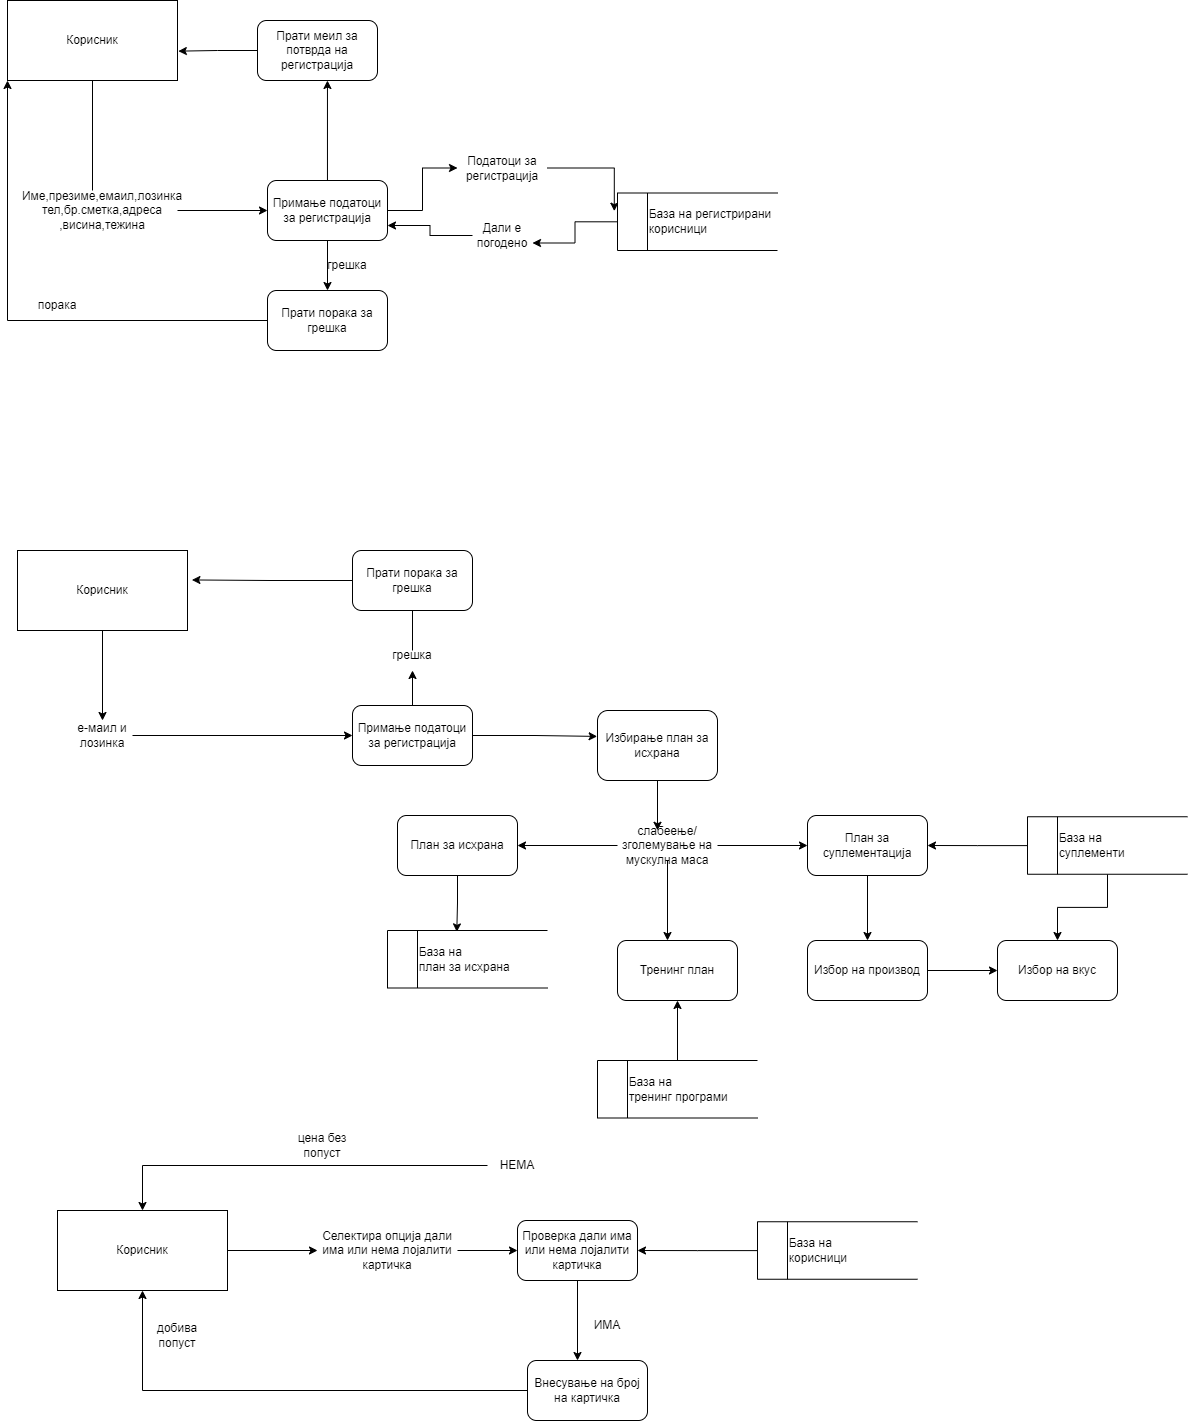

The diagram above was exported from draw.io. Its source (the exported page's mxGraphModel, read from the mxfile embedded in the PNG):
<mxGraphModel dx="1038" dy="1647" grid="1" gridSize="10" guides="1" tooltips="1" connect="1" arrows="1" fold="1" page="1" pageScale="1" pageWidth="850" pageHeight="1100" math="0" shadow="0">
  <root>
    <mxCell id="0" />
    <mxCell id="1" parent="0" />
    <mxCell id="MUMR8nZNv_ApBTPQl6hq-1" value="Корисник" style="rounded=0;whiteSpace=wrap;html=1;" vertex="1" parent="1">
      <mxGeometry x="20" y="-50" width="170" height="80" as="geometry" />
    </mxCell>
    <mxCell id="MUMR8nZNv_ApBTPQl6hq-4" style="edgeStyle=orthogonalEdgeStyle;rounded=0;orthogonalLoop=1;jettySize=auto;html=1;" edge="1" parent="1" source="MUMR8nZNv_ApBTPQl6hq-2">
      <mxGeometry relative="1" as="geometry">
        <mxPoint x="280" y="160" as="targetPoint" />
      </mxGeometry>
    </mxCell>
    <mxCell id="MUMR8nZNv_ApBTPQl6hq-2" value="Име,презиме,емаил,лозинка&lt;br&gt;тел,бр.сметка,адреса&lt;br&gt;,висина,тежина&lt;br&gt;" style="text;html=1;strokeColor=none;fillColor=none;align=center;verticalAlign=middle;whiteSpace=wrap;rounded=0;" vertex="1" parent="1">
      <mxGeometry x="40" y="130" width="150" height="60" as="geometry" />
    </mxCell>
    <mxCell id="MUMR8nZNv_ApBTPQl6hq-3" value="" style="endArrow=none;html=1;rounded=0;entryX=0.5;entryY=1;entryDx=0;entryDy=0;" edge="1" parent="1" target="MUMR8nZNv_ApBTPQl6hq-1">
      <mxGeometry width="50" height="50" relative="1" as="geometry">
        <mxPoint x="105" y="140" as="sourcePoint" />
        <mxPoint x="104.5" y="90" as="targetPoint" />
      </mxGeometry>
    </mxCell>
    <mxCell id="MUMR8nZNv_ApBTPQl6hq-6" style="edgeStyle=orthogonalEdgeStyle;rounded=0;orthogonalLoop=1;jettySize=auto;html=1;" edge="1" parent="1" source="MUMR8nZNv_ApBTPQl6hq-5" target="MUMR8nZNv_ApBTPQl6hq-7">
      <mxGeometry relative="1" as="geometry">
        <mxPoint x="500" y="160" as="targetPoint" />
      </mxGeometry>
    </mxCell>
    <mxCell id="MUMR8nZNv_ApBTPQl6hq-16" style="edgeStyle=orthogonalEdgeStyle;rounded=0;orthogonalLoop=1;jettySize=auto;html=1;" edge="1" parent="1" source="MUMR8nZNv_ApBTPQl6hq-5" target="MUMR8nZNv_ApBTPQl6hq-13">
      <mxGeometry relative="1" as="geometry" />
    </mxCell>
    <mxCell id="MUMR8nZNv_ApBTPQl6hq-19" style="edgeStyle=orthogonalEdgeStyle;rounded=0;orthogonalLoop=1;jettySize=auto;html=1;entryX=0.583;entryY=1;entryDx=0;entryDy=0;entryPerimeter=0;" edge="1" parent="1" source="MUMR8nZNv_ApBTPQl6hq-5" target="MUMR8nZNv_ApBTPQl6hq-18">
      <mxGeometry relative="1" as="geometry" />
    </mxCell>
    <mxCell id="MUMR8nZNv_ApBTPQl6hq-5" value="Примање податоци за регистрација" style="rounded=1;whiteSpace=wrap;html=1;" vertex="1" parent="1">
      <mxGeometry x="280" y="130" width="120" height="60" as="geometry" />
    </mxCell>
    <mxCell id="MUMR8nZNv_ApBTPQl6hq-9" style="edgeStyle=orthogonalEdgeStyle;rounded=0;orthogonalLoop=1;jettySize=auto;html=1;entryX=-0.02;entryY=0.315;entryDx=0;entryDy=0;entryPerimeter=0;" edge="1" parent="1" source="MUMR8nZNv_ApBTPQl6hq-7" target="MUMR8nZNv_ApBTPQl6hq-8">
      <mxGeometry relative="1" as="geometry" />
    </mxCell>
    <mxCell id="MUMR8nZNv_ApBTPQl6hq-7" value="Податоци за регистрација" style="text;html=1;strokeColor=none;fillColor=none;align=center;verticalAlign=middle;whiteSpace=wrap;rounded=0;" vertex="1" parent="1">
      <mxGeometry x="470" y="105" width="90" height="25" as="geometry" />
    </mxCell>
    <mxCell id="MUMR8nZNv_ApBTPQl6hq-11" style="edgeStyle=orthogonalEdgeStyle;rounded=0;orthogonalLoop=1;jettySize=auto;html=1;entryX=1;entryY=0.75;entryDx=0;entryDy=0;" edge="1" parent="1" source="MUMR8nZNv_ApBTPQl6hq-8" target="MUMR8nZNv_ApBTPQl6hq-10">
      <mxGeometry relative="1" as="geometry" />
    </mxCell>
    <mxCell id="MUMR8nZNv_ApBTPQl6hq-8" value="&lt;span style=&quot;white-space: pre;&quot;&gt;&#09;&lt;/span&gt;База на регистрирани&amp;nbsp;&lt;br&gt;&lt;span style=&quot;white-space: pre;&quot;&gt;&#09;&lt;/span&gt;корисници" style="html=1;dashed=0;whitespace=wrap;shape=mxgraph.dfd.dataStoreID;align=left;spacingLeft=3;points=[[0,0],[0.5,0],[1,0],[0,0.5],[1,0.5],[0,1],[0.5,1],[1,1]];" vertex="1" parent="1">
      <mxGeometry x="630" y="142.5" width="160" height="57.5" as="geometry" />
    </mxCell>
    <mxCell id="MUMR8nZNv_ApBTPQl6hq-12" style="edgeStyle=orthogonalEdgeStyle;rounded=0;orthogonalLoop=1;jettySize=auto;html=1;entryX=1;entryY=0.75;entryDx=0;entryDy=0;" edge="1" parent="1" source="MUMR8nZNv_ApBTPQl6hq-10" target="MUMR8nZNv_ApBTPQl6hq-5">
      <mxGeometry relative="1" as="geometry" />
    </mxCell>
    <mxCell id="MUMR8nZNv_ApBTPQl6hq-10" value="Дали е погодено" style="text;html=1;strokeColor=none;fillColor=none;align=center;verticalAlign=middle;whiteSpace=wrap;rounded=0;" vertex="1" parent="1">
      <mxGeometry x="485" y="170" width="60" height="30" as="geometry" />
    </mxCell>
    <mxCell id="MUMR8nZNv_ApBTPQl6hq-14" style="edgeStyle=orthogonalEdgeStyle;rounded=0;orthogonalLoop=1;jettySize=auto;html=1;entryX=0;entryY=1;entryDx=0;entryDy=0;" edge="1" parent="1" source="MUMR8nZNv_ApBTPQl6hq-13" target="MUMR8nZNv_ApBTPQl6hq-1">
      <mxGeometry relative="1" as="geometry" />
    </mxCell>
    <mxCell id="MUMR8nZNv_ApBTPQl6hq-13" value="Прати порака за грешка" style="rounded=1;whiteSpace=wrap;html=1;" vertex="1" parent="1">
      <mxGeometry x="280" y="240" width="120" height="60" as="geometry" />
    </mxCell>
    <mxCell id="MUMR8nZNv_ApBTPQl6hq-15" value="порака" style="text;html=1;strokeColor=none;fillColor=none;align=center;verticalAlign=middle;whiteSpace=wrap;rounded=0;" vertex="1" parent="1">
      <mxGeometry x="40" y="240" width="60" height="30" as="geometry" />
    </mxCell>
    <mxCell id="MUMR8nZNv_ApBTPQl6hq-17" value="грешка" style="text;html=1;strokeColor=none;fillColor=none;align=center;verticalAlign=middle;whiteSpace=wrap;rounded=0;" vertex="1" parent="1">
      <mxGeometry x="330" y="200" width="60" height="30" as="geometry" />
    </mxCell>
    <mxCell id="MUMR8nZNv_ApBTPQl6hq-20" style="edgeStyle=orthogonalEdgeStyle;rounded=0;orthogonalLoop=1;jettySize=auto;html=1;entryX=1.005;entryY=0.633;entryDx=0;entryDy=0;entryPerimeter=0;" edge="1" parent="1" source="MUMR8nZNv_ApBTPQl6hq-18" target="MUMR8nZNv_ApBTPQl6hq-1">
      <mxGeometry relative="1" as="geometry" />
    </mxCell>
    <mxCell id="MUMR8nZNv_ApBTPQl6hq-18" value="Прати меил за потврда на регистрација" style="rounded=1;whiteSpace=wrap;html=1;" vertex="1" parent="1">
      <mxGeometry x="270" y="-30" width="120" height="60" as="geometry" />
    </mxCell>
    <mxCell id="MUMR8nZNv_ApBTPQl6hq-22" style="edgeStyle=orthogonalEdgeStyle;rounded=0;orthogonalLoop=1;jettySize=auto;html=1;exitX=0.5;exitY=1;exitDx=0;exitDy=0;" edge="1" parent="1" source="MUMR8nZNv_ApBTPQl6hq-21" target="MUMR8nZNv_ApBTPQl6hq-23">
      <mxGeometry relative="1" as="geometry">
        <mxPoint x="115" y="620" as="targetPoint" />
      </mxGeometry>
    </mxCell>
    <mxCell id="MUMR8nZNv_ApBTPQl6hq-21" value="Корисник" style="rounded=0;whiteSpace=wrap;html=1;" vertex="1" parent="1">
      <mxGeometry x="30" y="500" width="170" height="80" as="geometry" />
    </mxCell>
    <mxCell id="MUMR8nZNv_ApBTPQl6hq-25" style="edgeStyle=orthogonalEdgeStyle;rounded=0;orthogonalLoop=1;jettySize=auto;html=1;" edge="1" parent="1" source="MUMR8nZNv_ApBTPQl6hq-23" target="MUMR8nZNv_ApBTPQl6hq-24">
      <mxGeometry relative="1" as="geometry" />
    </mxCell>
    <mxCell id="MUMR8nZNv_ApBTPQl6hq-23" value="е-маил и лозинка" style="text;html=1;strokeColor=none;fillColor=none;align=center;verticalAlign=middle;whiteSpace=wrap;rounded=0;" vertex="1" parent="1">
      <mxGeometry x="85" y="670" width="60" height="30" as="geometry" />
    </mxCell>
    <mxCell id="MUMR8nZNv_ApBTPQl6hq-27" style="edgeStyle=orthogonalEdgeStyle;rounded=0;orthogonalLoop=1;jettySize=auto;html=1;" edge="1" parent="1" source="MUMR8nZNv_ApBTPQl6hq-24" target="MUMR8nZNv_ApBTPQl6hq-26">
      <mxGeometry relative="1" as="geometry" />
    </mxCell>
    <mxCell id="MUMR8nZNv_ApBTPQl6hq-33" style="edgeStyle=orthogonalEdgeStyle;rounded=0;orthogonalLoop=1;jettySize=auto;html=1;entryX=-0.003;entryY=0.37;entryDx=0;entryDy=0;entryPerimeter=0;" edge="1" parent="1" source="MUMR8nZNv_ApBTPQl6hq-24" target="MUMR8nZNv_ApBTPQl6hq-31">
      <mxGeometry relative="1" as="geometry" />
    </mxCell>
    <mxCell id="MUMR8nZNv_ApBTPQl6hq-24" value="Примање податоци за регистрација" style="rounded=1;whiteSpace=wrap;html=1;" vertex="1" parent="1">
      <mxGeometry x="365" y="655" width="120" height="60" as="geometry" />
    </mxCell>
    <mxCell id="MUMR8nZNv_ApBTPQl6hq-26" value="грешка" style="text;html=1;strokeColor=none;fillColor=none;align=center;verticalAlign=middle;whiteSpace=wrap;rounded=0;" vertex="1" parent="1">
      <mxGeometry x="395" y="590" width="60" height="30" as="geometry" />
    </mxCell>
    <mxCell id="MUMR8nZNv_ApBTPQl6hq-30" style="edgeStyle=orthogonalEdgeStyle;rounded=0;orthogonalLoop=1;jettySize=auto;html=1;entryX=1.026;entryY=0.368;entryDx=0;entryDy=0;entryPerimeter=0;" edge="1" parent="1" source="MUMR8nZNv_ApBTPQl6hq-28" target="MUMR8nZNv_ApBTPQl6hq-21">
      <mxGeometry relative="1" as="geometry" />
    </mxCell>
    <mxCell id="MUMR8nZNv_ApBTPQl6hq-28" value="Прати порака за грешка" style="rounded=1;whiteSpace=wrap;html=1;" vertex="1" parent="1">
      <mxGeometry x="365" y="500" width="120" height="60" as="geometry" />
    </mxCell>
    <mxCell id="MUMR8nZNv_ApBTPQl6hq-29" value="" style="endArrow=none;html=1;rounded=0;exitX=0.5;exitY=1;exitDx=0;exitDy=0;" edge="1" parent="1" source="MUMR8nZNv_ApBTPQl6hq-28">
      <mxGeometry width="50" height="50" relative="1" as="geometry">
        <mxPoint x="430" y="570" as="sourcePoint" />
        <mxPoint x="425" y="600" as="targetPoint" />
      </mxGeometry>
    </mxCell>
    <mxCell id="MUMR8nZNv_ApBTPQl6hq-35" style="edgeStyle=orthogonalEdgeStyle;rounded=0;orthogonalLoop=1;jettySize=auto;html=1;entryX=0.4;entryY=-0.007;entryDx=0;entryDy=0;entryPerimeter=0;" edge="1" parent="1" source="MUMR8nZNv_ApBTPQl6hq-31" target="MUMR8nZNv_ApBTPQl6hq-34">
      <mxGeometry relative="1" as="geometry" />
    </mxCell>
    <mxCell id="MUMR8nZNv_ApBTPQl6hq-31" value="Избирање план за исхрана" style="rounded=1;whiteSpace=wrap;html=1;" vertex="1" parent="1">
      <mxGeometry x="610" y="660" width="120" height="70" as="geometry" />
    </mxCell>
    <mxCell id="MUMR8nZNv_ApBTPQl6hq-36" style="edgeStyle=orthogonalEdgeStyle;rounded=0;orthogonalLoop=1;jettySize=auto;html=1;" edge="1" parent="1" source="MUMR8nZNv_ApBTPQl6hq-34">
      <mxGeometry relative="1" as="geometry">
        <mxPoint x="680" y="890" as="targetPoint" />
      </mxGeometry>
    </mxCell>
    <mxCell id="MUMR8nZNv_ApBTPQl6hq-41" style="edgeStyle=orthogonalEdgeStyle;rounded=0;orthogonalLoop=1;jettySize=auto;html=1;entryX=1;entryY=0.5;entryDx=0;entryDy=0;" edge="1" parent="1" source="MUMR8nZNv_ApBTPQl6hq-34" target="MUMR8nZNv_ApBTPQl6hq-40">
      <mxGeometry relative="1" as="geometry" />
    </mxCell>
    <mxCell id="MUMR8nZNv_ApBTPQl6hq-45" style="edgeStyle=orthogonalEdgeStyle;rounded=0;orthogonalLoop=1;jettySize=auto;html=1;" edge="1" parent="1" source="MUMR8nZNv_ApBTPQl6hq-34" target="MUMR8nZNv_ApBTPQl6hq-44">
      <mxGeometry relative="1" as="geometry" />
    </mxCell>
    <mxCell id="MUMR8nZNv_ApBTPQl6hq-34" value="слабеење/зголемување на мускулна маса" style="text;html=1;strokeColor=none;fillColor=none;align=center;verticalAlign=middle;whiteSpace=wrap;rounded=0;" vertex="1" parent="1">
      <mxGeometry x="630" y="780" width="100" height="30" as="geometry" />
    </mxCell>
    <mxCell id="MUMR8nZNv_ApBTPQl6hq-37" value="Тренинг план" style="rounded=1;whiteSpace=wrap;html=1;" vertex="1" parent="1">
      <mxGeometry x="630" y="890" width="120" height="60" as="geometry" />
    </mxCell>
    <mxCell id="MUMR8nZNv_ApBTPQl6hq-39" style="edgeStyle=orthogonalEdgeStyle;rounded=0;orthogonalLoop=1;jettySize=auto;html=1;entryX=0.5;entryY=1;entryDx=0;entryDy=0;" edge="1" parent="1" source="MUMR8nZNv_ApBTPQl6hq-38" target="MUMR8nZNv_ApBTPQl6hq-37">
      <mxGeometry relative="1" as="geometry" />
    </mxCell>
    <mxCell id="MUMR8nZNv_ApBTPQl6hq-38" value="&amp;nbsp; &amp;nbsp; &amp;nbsp; &amp;nbsp; База на&lt;br&gt;&lt;span style=&quot;white-space: pre;&quot;&gt;&#09;&lt;/span&gt;тренинг програми" style="html=1;dashed=0;whitespace=wrap;shape=mxgraph.dfd.dataStoreID;align=left;spacingLeft=3;points=[[0,0],[0.5,0],[1,0],[0,0.5],[1,0.5],[0,1],[0.5,1],[1,1]];" vertex="1" parent="1">
      <mxGeometry x="610" y="1010" width="160" height="57.5" as="geometry" />
    </mxCell>
    <mxCell id="MUMR8nZNv_ApBTPQl6hq-43" style="edgeStyle=orthogonalEdgeStyle;rounded=0;orthogonalLoop=1;jettySize=auto;html=1;entryX=0.433;entryY=0.024;entryDx=0;entryDy=0;entryPerimeter=0;" edge="1" parent="1" source="MUMR8nZNv_ApBTPQl6hq-40" target="MUMR8nZNv_ApBTPQl6hq-42">
      <mxGeometry relative="1" as="geometry" />
    </mxCell>
    <mxCell id="MUMR8nZNv_ApBTPQl6hq-40" value="План за исхрана" style="rounded=1;whiteSpace=wrap;html=1;" vertex="1" parent="1">
      <mxGeometry x="410" y="765" width="120" height="60" as="geometry" />
    </mxCell>
    <mxCell id="MUMR8nZNv_ApBTPQl6hq-42" value="&amp;nbsp; &amp;nbsp; &amp;nbsp; &amp;nbsp; База на&lt;br&gt;&lt;span style=&quot;&quot;&gt;&lt;/span&gt;&amp;nbsp; &amp;nbsp; &amp;nbsp; &amp;nbsp; план за исхрана" style="html=1;dashed=0;whitespace=wrap;shape=mxgraph.dfd.dataStoreID;align=left;spacingLeft=3;points=[[0,0],[0.5,0],[1,0],[0,0.5],[1,0.5],[0,1],[0.5,1],[1,1]];" vertex="1" parent="1">
      <mxGeometry x="400" y="880" width="160" height="57.5" as="geometry" />
    </mxCell>
    <mxCell id="MUMR8nZNv_ApBTPQl6hq-49" style="edgeStyle=orthogonalEdgeStyle;rounded=0;orthogonalLoop=1;jettySize=auto;html=1;entryX=0.5;entryY=0;entryDx=0;entryDy=0;" edge="1" parent="1" source="MUMR8nZNv_ApBTPQl6hq-44" target="MUMR8nZNv_ApBTPQl6hq-48">
      <mxGeometry relative="1" as="geometry" />
    </mxCell>
    <mxCell id="MUMR8nZNv_ApBTPQl6hq-44" value="План за суплементација" style="rounded=1;whiteSpace=wrap;html=1;" vertex="1" parent="1">
      <mxGeometry x="820" y="765" width="120" height="60" as="geometry" />
    </mxCell>
    <mxCell id="MUMR8nZNv_ApBTPQl6hq-47" style="edgeStyle=orthogonalEdgeStyle;rounded=0;orthogonalLoop=1;jettySize=auto;html=1;entryX=1;entryY=0.5;entryDx=0;entryDy=0;" edge="1" parent="1" source="MUMR8nZNv_ApBTPQl6hq-46" target="MUMR8nZNv_ApBTPQl6hq-44">
      <mxGeometry relative="1" as="geometry" />
    </mxCell>
    <mxCell id="MUMR8nZNv_ApBTPQl6hq-52" style="edgeStyle=orthogonalEdgeStyle;rounded=0;orthogonalLoop=1;jettySize=auto;html=1;entryX=0.5;entryY=0;entryDx=0;entryDy=0;" edge="1" parent="1" source="MUMR8nZNv_ApBTPQl6hq-46" target="MUMR8nZNv_ApBTPQl6hq-50">
      <mxGeometry relative="1" as="geometry" />
    </mxCell>
    <mxCell id="MUMR8nZNv_ApBTPQl6hq-46" value="&amp;nbsp; &amp;nbsp; &amp;nbsp; &amp;nbsp; База на&lt;br&gt;&lt;span style=&quot;white-space: pre;&quot;&gt;&#09;&lt;/span&gt;суплементи" style="html=1;dashed=0;whitespace=wrap;shape=mxgraph.dfd.dataStoreID;align=left;spacingLeft=3;points=[[0,0],[0.5,0],[1,0],[0,0.5],[1,0.5],[0,1],[0.5,1],[1,1]];" vertex="1" parent="1">
      <mxGeometry x="1040" y="766.25" width="160" height="57.5" as="geometry" />
    </mxCell>
    <mxCell id="MUMR8nZNv_ApBTPQl6hq-51" style="edgeStyle=orthogonalEdgeStyle;rounded=0;orthogonalLoop=1;jettySize=auto;html=1;" edge="1" parent="1" source="MUMR8nZNv_ApBTPQl6hq-48" target="MUMR8nZNv_ApBTPQl6hq-50">
      <mxGeometry relative="1" as="geometry" />
    </mxCell>
    <mxCell id="MUMR8nZNv_ApBTPQl6hq-48" value="Избор на производ" style="rounded=1;whiteSpace=wrap;html=1;" vertex="1" parent="1">
      <mxGeometry x="820" y="890" width="120" height="60" as="geometry" />
    </mxCell>
    <mxCell id="MUMR8nZNv_ApBTPQl6hq-50" value="Избор на вкус" style="rounded=1;whiteSpace=wrap;html=1;" vertex="1" parent="1">
      <mxGeometry x="1010" y="890" width="120" height="60" as="geometry" />
    </mxCell>
    <mxCell id="MUMR8nZNv_ApBTPQl6hq-55" style="edgeStyle=orthogonalEdgeStyle;rounded=0;orthogonalLoop=1;jettySize=auto;html=1;entryX=0;entryY=0.5;entryDx=0;entryDy=0;" edge="1" parent="1" source="MUMR8nZNv_ApBTPQl6hq-53" target="MUMR8nZNv_ApBTPQl6hq-58">
      <mxGeometry relative="1" as="geometry">
        <mxPoint x="300" y="1190" as="targetPoint" />
      </mxGeometry>
    </mxCell>
    <mxCell id="MUMR8nZNv_ApBTPQl6hq-53" value="Корисник" style="rounded=0;whiteSpace=wrap;html=1;" vertex="1" parent="1">
      <mxGeometry x="70" y="1160" width="170" height="80" as="geometry" />
    </mxCell>
    <mxCell id="MUMR8nZNv_ApBTPQl6hq-60" style="edgeStyle=orthogonalEdgeStyle;rounded=0;orthogonalLoop=1;jettySize=auto;html=1;entryX=1;entryY=0.5;entryDx=0;entryDy=0;" edge="1" parent="1" source="MUMR8nZNv_ApBTPQl6hq-56" target="MUMR8nZNv_ApBTPQl6hq-57">
      <mxGeometry relative="1" as="geometry" />
    </mxCell>
    <mxCell id="MUMR8nZNv_ApBTPQl6hq-56" value="&amp;nbsp; &amp;nbsp; &amp;nbsp; &amp;nbsp; База на&lt;br&gt;&lt;span style=&quot;&quot;&gt;&lt;/span&gt;&amp;nbsp; &amp;nbsp; &amp;nbsp; &amp;nbsp; корисници&amp;nbsp;" style="html=1;dashed=0;whitespace=wrap;shape=mxgraph.dfd.dataStoreID;align=left;spacingLeft=3;points=[[0,0],[0.5,0],[1,0],[0,0.5],[1,0.5],[0,1],[0.5,1],[1,1]];" vertex="1" parent="1">
      <mxGeometry x="770" y="1171.25" width="160" height="57.5" as="geometry" />
    </mxCell>
    <mxCell id="MUMR8nZNv_ApBTPQl6hq-61" style="edgeStyle=orthogonalEdgeStyle;rounded=0;orthogonalLoop=1;jettySize=auto;html=1;" edge="1" parent="1" source="MUMR8nZNv_ApBTPQl6hq-57">
      <mxGeometry relative="1" as="geometry">
        <mxPoint x="590" y="1310" as="targetPoint" />
      </mxGeometry>
    </mxCell>
    <mxCell id="MUMR8nZNv_ApBTPQl6hq-57" value="Проверка дали има или нема лојалити картичка" style="rounded=1;whiteSpace=wrap;html=1;" vertex="1" parent="1">
      <mxGeometry x="530" y="1170" width="120" height="60" as="geometry" />
    </mxCell>
    <mxCell id="MUMR8nZNv_ApBTPQl6hq-59" style="edgeStyle=orthogonalEdgeStyle;rounded=0;orthogonalLoop=1;jettySize=auto;html=1;entryX=0;entryY=0.5;entryDx=0;entryDy=0;" edge="1" parent="1" source="MUMR8nZNv_ApBTPQl6hq-58" target="MUMR8nZNv_ApBTPQl6hq-57">
      <mxGeometry relative="1" as="geometry" />
    </mxCell>
    <mxCell id="MUMR8nZNv_ApBTPQl6hq-58" value="Селектира опција дали има или нема лојалити картичка" style="text;html=1;strokeColor=none;fillColor=none;align=center;verticalAlign=middle;whiteSpace=wrap;rounded=0;" vertex="1" parent="1">
      <mxGeometry x="330" y="1185" width="140" height="30" as="geometry" />
    </mxCell>
    <mxCell id="MUMR8nZNv_ApBTPQl6hq-64" style="edgeStyle=orthogonalEdgeStyle;rounded=0;orthogonalLoop=1;jettySize=auto;html=1;entryX=0.5;entryY=1;entryDx=0;entryDy=0;" edge="1" parent="1" source="MUMR8nZNv_ApBTPQl6hq-62" target="MUMR8nZNv_ApBTPQl6hq-53">
      <mxGeometry relative="1" as="geometry">
        <mxPoint x="600" y="1415" as="targetPoint" />
      </mxGeometry>
    </mxCell>
    <mxCell id="MUMR8nZNv_ApBTPQl6hq-62" value="Внесување на број на картичка" style="rounded=1;whiteSpace=wrap;html=1;" vertex="1" parent="1">
      <mxGeometry x="540" y="1310" width="120" height="60" as="geometry" />
    </mxCell>
    <mxCell id="MUMR8nZNv_ApBTPQl6hq-63" value="ИМА" style="text;html=1;strokeColor=none;fillColor=none;align=center;verticalAlign=middle;whiteSpace=wrap;rounded=0;" vertex="1" parent="1">
      <mxGeometry x="590" y="1260" width="60" height="30" as="geometry" />
    </mxCell>
    <mxCell id="MUMR8nZNv_ApBTPQl6hq-67" value="добива попуст" style="text;html=1;strokeColor=none;fillColor=none;align=center;verticalAlign=middle;whiteSpace=wrap;rounded=0;" vertex="1" parent="1">
      <mxGeometry x="160" y="1270" width="60" height="30" as="geometry" />
    </mxCell>
    <mxCell id="MUMR8nZNv_ApBTPQl6hq-69" style="edgeStyle=orthogonalEdgeStyle;rounded=0;orthogonalLoop=1;jettySize=auto;html=1;" edge="1" parent="1" source="MUMR8nZNv_ApBTPQl6hq-68" target="MUMR8nZNv_ApBTPQl6hq-53">
      <mxGeometry relative="1" as="geometry" />
    </mxCell>
    <mxCell id="MUMR8nZNv_ApBTPQl6hq-68" value="НЕМА" style="text;html=1;strokeColor=none;fillColor=none;align=center;verticalAlign=middle;whiteSpace=wrap;rounded=0;" vertex="1" parent="1">
      <mxGeometry x="500" y="1100" width="60" height="30" as="geometry" />
    </mxCell>
    <mxCell id="MUMR8nZNv_ApBTPQl6hq-70" value="цена без попуст" style="text;html=1;strokeColor=none;fillColor=none;align=center;verticalAlign=middle;whiteSpace=wrap;rounded=0;" vertex="1" parent="1">
      <mxGeometry x="305" y="1080" width="60" height="30" as="geometry" />
    </mxCell>
  </root>
</mxGraphModel>